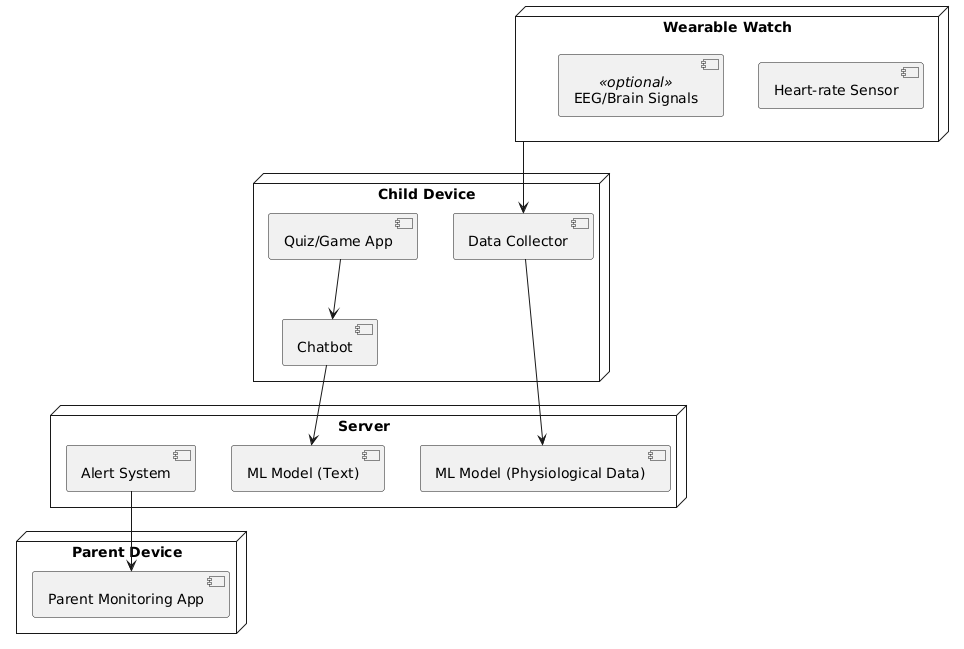

The diagram above was rendered by PlantUML. Its source (embedded in the PNG):
@startuml
node "Child Device" {
    component "Quiz/Game App" as App
    component "Chatbot"
    component "Data Collector"
}

node "Wearable Watch" {
    component "Heart-rate Sensor"
    component "EEG/Brain Signals" <<optional>>
}

node "Server" {
    component "ML Model (Text)"
    component "ML Model (Physiological Data)"
    component "Alert System"
}

node "Parent Device" {
    component "Parent Monitoring App"
}

App --> "Chatbot"
"Chatbot" --> "ML Model (Text)"
"Data Collector" --> "ML Model (Physiological Data)"
"Wearable Watch" --> "Data Collector"
"Alert System" --> "Parent Monitoring App"
@enduml